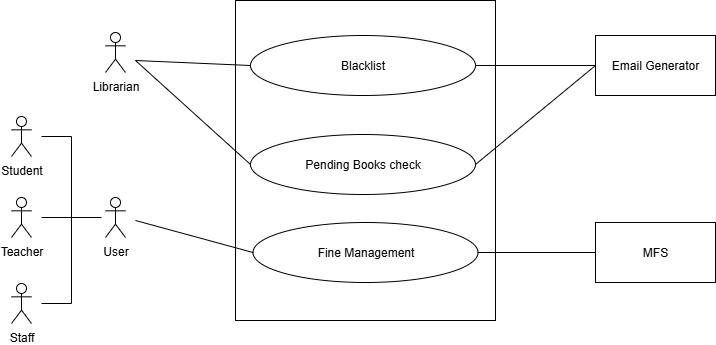

The diagram above was exported from draw.io. Its source (the exported page's mxGraphModel, read from the mxfile embedded in the PNG):
<mxGraphModel dx="-497" dy="-372" grid="0" gridSize="10" guides="1" tooltips="1" connect="1" arrows="1" fold="1" page="0" pageScale="1" pageWidth="827" pageHeight="1169" math="0" shadow="0">
  <root>
    <mxCell id="0" />
    <mxCell id="1" parent="0" />
    <mxCell id="pVrUHT20SFDQf6GbAgWo-1" value="" style="rounded=0;whiteSpace=wrap;html=1;" vertex="1" parent="1">
      <mxGeometry x="1600" y="1490" width="260" height="320" as="geometry" />
    </mxCell>
    <mxCell id="pVrUHT20SFDQf6GbAgWo-2" value="Blacklist" style="ellipse;whiteSpace=wrap;html=1;" vertex="1" parent="1">
      <mxGeometry x="1615" y="1525" width="225" height="60" as="geometry" />
    </mxCell>
    <mxCell id="pVrUHT20SFDQf6GbAgWo-3" style="edgeStyle=orthogonalEdgeStyle;rounded=0;orthogonalLoop=1;jettySize=auto;html=1;exitX=0.5;exitY=1;exitDx=0;exitDy=0;" edge="1" parent="1" source="pVrUHT20SFDQf6GbAgWo-1" target="pVrUHT20SFDQf6GbAgWo-1">
      <mxGeometry relative="1" as="geometry" />
    </mxCell>
    <mxCell id="pVrUHT20SFDQf6GbAgWo-4" value="Email Generator" style="rounded=0;whiteSpace=wrap;html=1;" vertex="1" parent="1">
      <mxGeometry x="1960" y="1525" width="120" height="60" as="geometry" />
    </mxCell>
    <mxCell id="pVrUHT20SFDQf6GbAgWo-5" value="" style="endArrow=none;html=1;rounded=0;entryX=0;entryY=0.5;entryDx=0;entryDy=0;exitX=1;exitY=0.5;exitDx=0;exitDy=0;" edge="1" parent="1" source="pVrUHT20SFDQf6GbAgWo-2" target="pVrUHT20SFDQf6GbAgWo-4">
      <mxGeometry width="50" height="50" relative="1" as="geometry">
        <mxPoint x="1590" y="1640" as="sourcePoint" />
        <mxPoint x="1726" y="1620" as="targetPoint" />
      </mxGeometry>
    </mxCell>
    <mxCell id="pVrUHT20SFDQf6GbAgWo-6" value="Pending Books check" style="ellipse;whiteSpace=wrap;html=1;" vertex="1" parent="1">
      <mxGeometry x="1615" y="1624" width="225" height="60" as="geometry" />
    </mxCell>
    <mxCell id="pVrUHT20SFDQf6GbAgWo-7" style="edgeStyle=orthogonalEdgeStyle;rounded=0;orthogonalLoop=1;jettySize=auto;html=1;exitX=0.5;exitY=1;exitDx=0;exitDy=0;" edge="1" parent="1" source="pVrUHT20SFDQf6GbAgWo-1" target="pVrUHT20SFDQf6GbAgWo-1">
      <mxGeometry relative="1" as="geometry" />
    </mxCell>
    <mxCell id="pVrUHT20SFDQf6GbAgWo-8" value="&lt;div&gt;Librarian&lt;/div&gt;" style="shape=umlActor;verticalLabelPosition=bottom;verticalAlign=top;html=1;outlineConnect=0;" vertex="1" parent="1">
      <mxGeometry x="1470" y="1522" width="20" height="40" as="geometry" />
    </mxCell>
    <mxCell id="pVrUHT20SFDQf6GbAgWo-9" value="" style="endArrow=none;html=1;rounded=0;entryX=0;entryY=0.5;entryDx=0;entryDy=0;" edge="1" parent="1" target="pVrUHT20SFDQf6GbAgWo-6">
      <mxGeometry width="50" height="50" relative="1" as="geometry">
        <mxPoint x="1500" y="1550" as="sourcePoint" />
        <mxPoint x="1820" y="1700" as="targetPoint" />
      </mxGeometry>
    </mxCell>
    <mxCell id="pVrUHT20SFDQf6GbAgWo-10" value="" style="endArrow=none;html=1;rounded=0;entryX=0;entryY=0.5;entryDx=0;entryDy=0;" edge="1" parent="1" target="pVrUHT20SFDQf6GbAgWo-2">
      <mxGeometry width="50" height="50" relative="1" as="geometry">
        <mxPoint x="1500" y="1550" as="sourcePoint" />
        <mxPoint x="1615" y="1632" as="targetPoint" />
      </mxGeometry>
    </mxCell>
    <mxCell id="pVrUHT20SFDQf6GbAgWo-11" value="" style="endArrow=none;html=1;rounded=0;entryX=0;entryY=0.5;entryDx=0;entryDy=0;exitX=1;exitY=0.5;exitDx=0;exitDy=0;" edge="1" parent="1" source="pVrUHT20SFDQf6GbAgWo-6" target="pVrUHT20SFDQf6GbAgWo-4">
      <mxGeometry width="50" height="50" relative="1" as="geometry">
        <mxPoint x="1840" y="1624" as="sourcePoint" />
        <mxPoint x="1960" y="1674" as="targetPoint" />
      </mxGeometry>
    </mxCell>
    <mxCell id="pVrUHT20SFDQf6GbAgWo-12" value="Fine Management" style="ellipse;whiteSpace=wrap;html=1;" vertex="1" parent="1">
      <mxGeometry x="1617.5" y="1712" width="225" height="60" as="geometry" />
    </mxCell>
    <mxCell id="pVrUHT20SFDQf6GbAgWo-13" value="MFS" style="rounded=0;whiteSpace=wrap;html=1;" vertex="1" parent="1">
      <mxGeometry x="1960" y="1712" width="120" height="60" as="geometry" />
    </mxCell>
    <mxCell id="pVrUHT20SFDQf6GbAgWo-14" value="" style="endArrow=none;html=1;rounded=0;entryX=0;entryY=0.5;entryDx=0;entryDy=0;exitX=1;exitY=0.5;exitDx=0;exitDy=0;" edge="1" parent="1" source="pVrUHT20SFDQf6GbAgWo-12" target="pVrUHT20SFDQf6GbAgWo-13">
      <mxGeometry width="50" height="50" relative="1" as="geometry">
        <mxPoint x="1820" y="1640" as="sourcePoint" />
        <mxPoint x="1870" y="1590" as="targetPoint" />
      </mxGeometry>
    </mxCell>
    <mxCell id="pVrUHT20SFDQf6GbAgWo-15" value="" style="endArrow=none;html=1;rounded=0;entryX=0;entryY=0.5;entryDx=0;entryDy=0;" edge="1" parent="1" target="pVrUHT20SFDQf6GbAgWo-12">
      <mxGeometry width="50" height="50" relative="1" as="geometry">
        <mxPoint x="1500" y="1710" as="sourcePoint" />
        <mxPoint x="1760" y="1590" as="targetPoint" />
      </mxGeometry>
    </mxCell>
    <mxCell id="pVrUHT20SFDQf6GbAgWo-16" value="User" style="shape=umlActor;verticalLabelPosition=bottom;verticalAlign=top;html=1;outlineConnect=0;" vertex="1" parent="1">
      <mxGeometry x="1470" y="1687" width="20" height="40" as="geometry" />
    </mxCell>
    <mxCell id="pVrUHT20SFDQf6GbAgWo-17" value="Student" style="shape=umlActor;verticalLabelPosition=bottom;verticalAlign=top;html=1;outlineConnect=0;" vertex="1" parent="1">
      <mxGeometry x="1376" y="1606" width="20" height="40" as="geometry" />
    </mxCell>
    <mxCell id="pVrUHT20SFDQf6GbAgWo-18" value="Teacher" style="shape=umlActor;verticalLabelPosition=bottom;verticalAlign=top;html=1;outlineConnect=0;" vertex="1" parent="1">
      <mxGeometry x="1376" y="1687" width="20" height="40" as="geometry" />
    </mxCell>
    <mxCell id="pVrUHT20SFDQf6GbAgWo-19" value="Staff" style="shape=umlActor;verticalLabelPosition=bottom;verticalAlign=top;html=1;outlineConnect=0;" vertex="1" parent="1">
      <mxGeometry x="1376" y="1773" width="20" height="40" as="geometry" />
    </mxCell>
    <mxCell id="pVrUHT20SFDQf6GbAgWo-20" value="" style="endArrow=none;html=1;rounded=0;" edge="1" parent="1">
      <mxGeometry width="50" height="50" relative="1" as="geometry">
        <mxPoint x="1436" y="1793" as="sourcePoint" />
        <mxPoint x="1436" y="1626" as="targetPoint" />
      </mxGeometry>
    </mxCell>
    <mxCell id="pVrUHT20SFDQf6GbAgWo-21" value="" style="endArrow=none;html=1;rounded=0;" edge="1" parent="1">
      <mxGeometry width="50" height="50" relative="1" as="geometry">
        <mxPoint x="1406" y="1626" as="sourcePoint" />
        <mxPoint x="1436" y="1626" as="targetPoint" />
      </mxGeometry>
    </mxCell>
    <mxCell id="pVrUHT20SFDQf6GbAgWo-22" value="" style="endArrow=none;html=1;rounded=0;" edge="1" parent="1">
      <mxGeometry width="50" height="50" relative="1" as="geometry">
        <mxPoint x="1436" y="1793" as="sourcePoint" />
        <mxPoint x="1406" y="1793" as="targetPoint" />
      </mxGeometry>
    </mxCell>
    <mxCell id="pVrUHT20SFDQf6GbAgWo-23" value="" style="endArrow=none;html=1;rounded=0;" edge="1" parent="1">
      <mxGeometry width="50" height="50" relative="1" as="geometry">
        <mxPoint x="1406" y="1707" as="sourcePoint" />
        <mxPoint x="1466" y="1707" as="targetPoint" />
      </mxGeometry>
    </mxCell>
  </root>
</mxGraphModel>